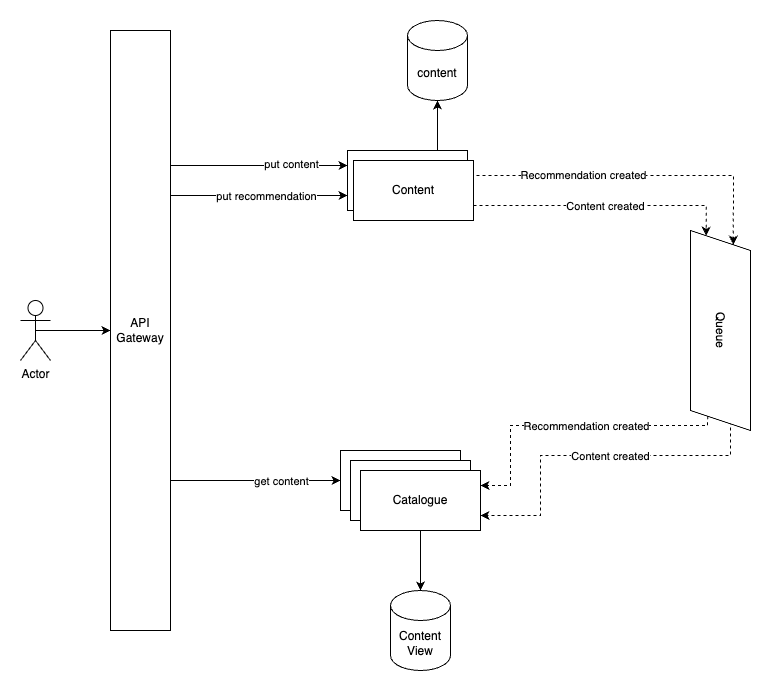

The diagram above was exported from draw.io. Its source (the exported page's mxGraphModel, read from the mxfile embedded in the PNG):
<mxGraphModel dx="2074" dy="1156" grid="1" gridSize="10" guides="1" tooltips="1" connect="1" arrows="1" fold="1" page="1" pageScale="1" pageWidth="827" pageHeight="1169" math="0" shadow="0">
  <root>
    <mxCell id="0" />
    <mxCell id="1" parent="0" />
    <mxCell id="912aiTQ17VM6ZI3qrgej-51" style="edgeStyle=orthogonalEdgeStyle;rounded=0;orthogonalLoop=1;jettySize=auto;html=1;exitX=0.5;exitY=0.5;exitDx=0;exitDy=0;exitPerimeter=0;entryX=0;entryY=0.5;entryDx=0;entryDy=0;" edge="1" parent="1" source="912aiTQ17VM6ZI3qrgej-1" target="912aiTQ17VM6ZI3qrgej-2">
      <mxGeometry relative="1" as="geometry" />
    </mxCell>
    <mxCell id="912aiTQ17VM6ZI3qrgej-1" value="Actor" style="shape=umlActor;verticalLabelPosition=bottom;verticalAlign=top;html=1;outlineConnect=0;" vertex="1" parent="1">
      <mxGeometry x="50" y="430" width="30" height="60" as="geometry" />
    </mxCell>
    <mxCell id="912aiTQ17VM6ZI3qrgej-42" style="edgeStyle=orthogonalEdgeStyle;rounded=0;orthogonalLoop=1;jettySize=auto;html=1;exitX=0.983;exitY=0.275;exitDx=0;exitDy=0;entryX=0;entryY=0.75;entryDx=0;entryDy=0;exitPerimeter=0;" edge="1" parent="1" source="912aiTQ17VM6ZI3qrgej-2" target="912aiTQ17VM6ZI3qrgej-4">
      <mxGeometry relative="1" as="geometry" />
    </mxCell>
    <mxCell id="912aiTQ17VM6ZI3qrgej-43" value="put recommendation" style="edgeLabel;html=1;align=center;verticalAlign=middle;resizable=0;points=[];" vertex="1" connectable="0" parent="912aiTQ17VM6ZI3qrgej-42">
      <mxGeometry x="0.0872" relative="1" as="geometry">
        <mxPoint as="offset" />
      </mxGeometry>
    </mxCell>
    <mxCell id="912aiTQ17VM6ZI3qrgej-45" style="edgeStyle=orthogonalEdgeStyle;rounded=0;orthogonalLoop=1;jettySize=auto;html=1;exitX=1;exitY=0.75;exitDx=0;exitDy=0;entryX=0;entryY=0.5;entryDx=0;entryDy=0;" edge="1" parent="1" source="912aiTQ17VM6ZI3qrgej-2" target="912aiTQ17VM6ZI3qrgej-16">
      <mxGeometry relative="1" as="geometry">
        <mxPoint x="370" y="590" as="targetPoint" />
      </mxGeometry>
    </mxCell>
    <mxCell id="912aiTQ17VM6ZI3qrgej-52" value="get content" style="edgeLabel;html=1;align=center;verticalAlign=middle;resizable=0;points=[];" vertex="1" connectable="0" parent="912aiTQ17VM6ZI3qrgej-45">
      <mxGeometry x="-0.2" y="3" relative="1" as="geometry">
        <mxPoint x="42" y="3" as="offset" />
      </mxGeometry>
    </mxCell>
    <mxCell id="912aiTQ17VM6ZI3qrgej-2" value="API&lt;br&gt;Gateway" style="rounded=0;whiteSpace=wrap;html=1;" vertex="1" parent="1">
      <mxGeometry x="140" y="160" width="60" height="600" as="geometry" />
    </mxCell>
    <mxCell id="912aiTQ17VM6ZI3qrgej-10" style="edgeStyle=orthogonalEdgeStyle;rounded=0;orthogonalLoop=1;jettySize=auto;html=1;exitX=1;exitY=0.75;exitDx=0;exitDy=0;dashed=1;entryX=0;entryY=0.75;entryDx=0;entryDy=0;" edge="1" parent="1" source="912aiTQ17VM6ZI3qrgej-6" target="912aiTQ17VM6ZI3qrgej-9">
      <mxGeometry relative="1" as="geometry">
        <Array as="points">
          <mxPoint x="736" y="335" />
        </Array>
      </mxGeometry>
    </mxCell>
    <mxCell id="912aiTQ17VM6ZI3qrgej-15" value="Content created" style="edgeLabel;html=1;align=center;verticalAlign=middle;resizable=0;points=[];" vertex="1" connectable="0" parent="912aiTQ17VM6ZI3qrgej-10">
      <mxGeometry x="-0.3455" y="-2" relative="1" as="geometry">
        <mxPoint x="45" y="-2" as="offset" />
      </mxGeometry>
    </mxCell>
    <mxCell id="912aiTQ17VM6ZI3qrgej-38" value="Recommendation created" style="edgeStyle=orthogonalEdgeStyle;rounded=0;orthogonalLoop=1;jettySize=auto;html=1;exitX=1;exitY=0.25;exitDx=0;exitDy=0;entryX=0;entryY=0.25;entryDx=0;entryDy=0;dashed=1;" edge="1" parent="1" target="912aiTQ17VM6ZI3qrgej-9">
      <mxGeometry x="-0.3211" relative="1" as="geometry">
        <mxPoint x="500" y="305" as="sourcePoint" />
        <mxPoint x="771.5454545454545" y="378.181818181818" as="targetPoint" />
        <Array as="points">
          <mxPoint x="763" y="305" />
        </Array>
        <mxPoint as="offset" />
      </mxGeometry>
    </mxCell>
    <mxCell id="912aiTQ17VM6ZI3qrgej-22" style="edgeStyle=orthogonalEdgeStyle;rounded=0;orthogonalLoop=1;jettySize=auto;html=1;exitX=1;exitY=0.25;exitDx=0;exitDy=0;dashed=1;entryX=1;entryY=0.75;entryDx=0;entryDy=0;" edge="1" parent="1" source="912aiTQ17VM6ZI3qrgej-9" target="912aiTQ17VM6ZI3qrgej-18">
      <mxGeometry relative="1" as="geometry">
        <mxPoint x="540" y="590" as="targetPoint" />
        <Array as="points">
          <mxPoint x="764" y="495" />
          <mxPoint x="760" y="495" />
          <mxPoint x="760" y="585" />
          <mxPoint x="570" y="585" />
          <mxPoint x="570" y="645" />
        </Array>
      </mxGeometry>
    </mxCell>
    <mxCell id="912aiTQ17VM6ZI3qrgej-23" value="Content created" style="edgeLabel;html=1;align=center;verticalAlign=middle;resizable=0;points=[];" vertex="1" connectable="0" parent="912aiTQ17VM6ZI3qrgej-22">
      <mxGeometry x="-0.0588" relative="1" as="geometry">
        <mxPoint x="-56" as="offset" />
      </mxGeometry>
    </mxCell>
    <mxCell id="912aiTQ17VM6ZI3qrgej-39" style="edgeStyle=orthogonalEdgeStyle;rounded=0;orthogonalLoop=1;jettySize=auto;html=1;exitX=1;exitY=0.75;exitDx=0;exitDy=0;entryX=1;entryY=0.25;entryDx=0;entryDy=0;dashed=1;" edge="1" parent="1" source="912aiTQ17VM6ZI3qrgej-9" target="912aiTQ17VM6ZI3qrgej-18">
      <mxGeometry relative="1" as="geometry">
        <Array as="points">
          <mxPoint x="737" y="555" />
          <mxPoint x="540" y="555" />
          <mxPoint x="540" y="615" />
        </Array>
      </mxGeometry>
    </mxCell>
    <mxCell id="912aiTQ17VM6ZI3qrgej-40" value="Recommendation created" style="edgeLabel;html=1;align=center;verticalAlign=middle;resizable=0;points=[];" vertex="1" connectable="0" parent="912aiTQ17VM6ZI3qrgej-39">
      <mxGeometry x="-0.0493" y="2" relative="1" as="geometry">
        <mxPoint x="10" y="-2" as="offset" />
      </mxGeometry>
    </mxCell>
    <mxCell id="912aiTQ17VM6ZI3qrgej-9" value="Queue" style="shape=parallelogram;perimeter=parallelogramPerimeter;whiteSpace=wrap;html=1;fixedSize=1;rotation=90;" vertex="1" parent="1">
      <mxGeometry x="650" y="430" width="200" height="60" as="geometry" />
    </mxCell>
    <mxCell id="912aiTQ17VM6ZI3qrgej-14" style="edgeStyle=orthogonalEdgeStyle;rounded=0;orthogonalLoop=1;jettySize=auto;html=1;exitX=0.75;exitY=0;exitDx=0;exitDy=0;entryX=0.5;entryY=1;entryDx=0;entryDy=0;entryPerimeter=0;" edge="1" parent="1" source="912aiTQ17VM6ZI3qrgej-4" target="912aiTQ17VM6ZI3qrgej-13">
      <mxGeometry relative="1" as="geometry" />
    </mxCell>
    <mxCell id="912aiTQ17VM6ZI3qrgej-13" value="content" style="shape=cylinder3;whiteSpace=wrap;html=1;boundedLbl=1;backgroundOutline=1;size=15;" vertex="1" parent="1">
      <mxGeometry x="437" y="150" width="60" height="80" as="geometry" />
    </mxCell>
    <mxCell id="912aiTQ17VM6ZI3qrgej-21" style="edgeStyle=orthogonalEdgeStyle;rounded=0;orthogonalLoop=1;jettySize=auto;html=1;exitX=0.5;exitY=1;exitDx=0;exitDy=0;entryX=0.5;entryY=0;entryDx=0;entryDy=0;entryPerimeter=0;" edge="1" parent="1" source="912aiTQ17VM6ZI3qrgej-18" target="912aiTQ17VM6ZI3qrgej-20">
      <mxGeometry relative="1" as="geometry" />
    </mxCell>
    <mxCell id="912aiTQ17VM6ZI3qrgej-20" value="Content&lt;br&gt;View" style="shape=cylinder3;whiteSpace=wrap;html=1;boundedLbl=1;backgroundOutline=1;size=15;" vertex="1" parent="1">
      <mxGeometry x="420" y="720" width="60" height="80" as="geometry" />
    </mxCell>
    <mxCell id="912aiTQ17VM6ZI3qrgej-41" value="" style="group" vertex="1" connectable="0" parent="1">
      <mxGeometry x="377" y="280" width="126" height="70" as="geometry" />
    </mxCell>
    <mxCell id="912aiTQ17VM6ZI3qrgej-4" value="" style="rounded=0;whiteSpace=wrap;html=1;" vertex="1" parent="912aiTQ17VM6ZI3qrgej-41">
      <mxGeometry width="120" height="60" as="geometry" />
    </mxCell>
    <mxCell id="912aiTQ17VM6ZI3qrgej-6" value="Content" style="rounded=0;whiteSpace=wrap;html=1;" vertex="1" parent="912aiTQ17VM6ZI3qrgej-41">
      <mxGeometry x="6" y="10" width="120" height="60" as="geometry" />
    </mxCell>
    <mxCell id="912aiTQ17VM6ZI3qrgej-7" style="edgeStyle=orthogonalEdgeStyle;rounded=0;orthogonalLoop=1;jettySize=auto;html=1;entryX=0;entryY=0.25;entryDx=0;entryDy=0;exitX=1;exitY=0.222;exitDx=0;exitDy=0;exitPerimeter=0;" edge="1" parent="1" source="912aiTQ17VM6ZI3qrgej-2" target="912aiTQ17VM6ZI3qrgej-4">
      <mxGeometry relative="1" as="geometry">
        <mxPoint x="270" y="260" as="sourcePoint" />
        <Array as="points">
          <mxPoint x="200" y="295" />
        </Array>
      </mxGeometry>
    </mxCell>
    <mxCell id="912aiTQ17VM6ZI3qrgej-25" value="put content" style="edgeLabel;html=1;align=center;verticalAlign=middle;resizable=0;points=[];" vertex="1" connectable="0" parent="912aiTQ17VM6ZI3qrgej-7">
      <mxGeometry x="-0.2167" y="-2" relative="1" as="geometry">
        <mxPoint x="52" y="-4" as="offset" />
      </mxGeometry>
    </mxCell>
    <mxCell id="912aiTQ17VM6ZI3qrgej-44" value="" style="group" vertex="1" connectable="0" parent="1">
      <mxGeometry x="370" y="580" width="140" height="80" as="geometry" />
    </mxCell>
    <mxCell id="912aiTQ17VM6ZI3qrgej-16" value="Catalogue" style="rounded=0;whiteSpace=wrap;html=1;" vertex="1" parent="912aiTQ17VM6ZI3qrgej-44">
      <mxGeometry width="120" height="60" as="geometry" />
    </mxCell>
    <mxCell id="912aiTQ17VM6ZI3qrgej-17" value="Catalogue" style="rounded=0;whiteSpace=wrap;html=1;" vertex="1" parent="912aiTQ17VM6ZI3qrgej-44">
      <mxGeometry x="10" y="10" width="120" height="60" as="geometry" />
    </mxCell>
    <mxCell id="912aiTQ17VM6ZI3qrgej-18" value="Catalogue" style="rounded=0;whiteSpace=wrap;html=1;" vertex="1" parent="912aiTQ17VM6ZI3qrgej-44">
      <mxGeometry x="20" y="20" width="120" height="60" as="geometry" />
    </mxCell>
  </root>
</mxGraphModel>